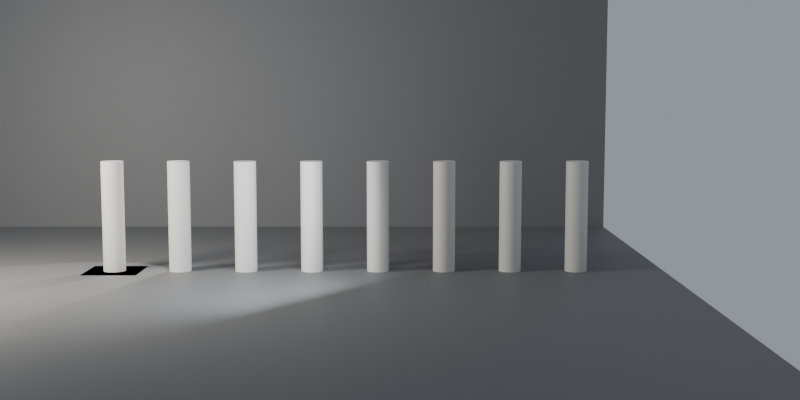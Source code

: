 # Source: ch05_06_parameters_solution.blend  (saved by Blender 5.3.31; exported with 4.5.12 LTS)
import bpy
from mathutils import Matrix  # noqa: F401  (used for matrix-valued properties, if any)

bpy.ops.wm.read_factory_settings(use_empty=True)
scene = bpy.context.scene
scene.name = 'SC_GN6'

# ---- collections
col_set = bpy.data.collections.new('SET'); scene.collection.children.link(col_set)
col_lights = bpy.data.collections.new('LIGHTS'); scene.collection.children.link(col_lights)
col_cameras = bpy.data.collections.new('CAMERAS'); scene.collection.children.link(col_cameras)

# ---- materials (node trees are filled in below, after node groups)
mat_mat_studio_grey = bpy.data.materials.new('MAT_Studio_Grey')
mat_mat_studio_grey.diffuse_color = (0.18, 0.18, 0.18, 1.0)
mat_mat_pillar = bpy.data.materials.new('MAT_Pillar')

# ---- node groups
ng_gn_pillarrow = bpy.data.node_groups.new('GN_PillarRow', 'GeometryNodeTree')
_s = ng_gn_pillarrow.interface.new_socket(name='Geometry', in_out='OUTPUT', socket_type='NodeSocketGeometry')
_s = ng_gn_pillarrow.interface.new_socket(name='Geometry', in_out='INPUT', socket_type='NodeSocketGeometry')
ng_gn_pillarrow.interface.new_panel('Dimensions')
_s = ng_gn_pillarrow.interface.new_socket(name='Height', in_out='INPUT', socket_type='NodeSocketFloat')
_s.default_value = 2.0
_s.min_value = 0.2
_s.max_value = 10.0
_s.description = 'Hauteur des piliers en mètres'
_s = ng_gn_pillarrow.interface.new_socket(name='Radius', in_out='INPUT', socket_type='NodeSocketFloat')
_s.default_value = 0.2
_s.min_value = 0.05
_s.max_value = 1.0
_s.description = 'Rayon des piliers en mètres'
ng_gn_pillarrow.interface.new_panel('Layout')
_s = ng_gn_pillarrow.interface.new_socket(name='Count', in_out='INPUT', socket_type='NodeSocketInt')
_s.default_value = 8
_s.min_value = 1
_s.max_value = 50
_s.description = 'Nombre de piliers'
_s = ng_gn_pillarrow.interface.new_socket(name='Spacing', in_out='INPUT', socket_type='NodeSocketFloat')
_s.default_value = 1.2
_s.min_value = 0.3
_s.max_value = 5.0
_s.description = 'Distance entre deux piliers'
_N = ng_gn_pillarrow.nodes; _L = ng_gn_pillarrow.links
n0 = _N.new('NodeGroupInput'); n0.name = 'Group Input'; n0.location = (-1300, 0)
n1 = _N.new('NodeGroupOutput'); n1.name = 'Group Output'; n1.location = (1500, 0)
n2 = _N.new('GeometryNodeMeshLine'); n2.name = 'Mesh Line'; n2.location = (-800, 300)
n3 = _N.new('GeometryNodeMeshCylinder'); n3.name = 'Cylinder'; n3.location = (-800, -150)
n4 = _N.new('GeometryNodeTransform'); n4.name = 'Transform Geometry'; n4.location = (-450, -150)
n4.width = 160
n5 = _N.new('ShaderNodeMath'); n5.name = 'Math'; n5.location = (-800, -450)
n5.operation = 'DIVIDE'
n5.inputs[1].default_value = 2.0
n6 = _N.new('ShaderNodeCombineXYZ'); n6.name = 'Combine XYZ'; n6.location = (-600, -450)
n7 = _N.new('ShaderNodeCombineXYZ'); n7.name = 'Combine XYZ.001'; n7.location = (-1000, 300)
n8 = _N.new('GeometryNodeInstanceOnPoints'); n8.name = 'Instance on Points'; n8.location = (0, 150)
n9 = _N.new('GeometryNodeJoinGeometry'); n9.name = 'Join Geometry'; n9.location = (500, 0)
n10 = _N.new('GeometryNodeSetMaterial'); n10.name = 'Set Material'; n10.location = (900, 0)
n10.inputs[2].default_value = mat_mat_pillar
_L.new(n0.outputs[3], n2.inputs[0])
_L.new(n0.outputs[4], n7.inputs[0])
_L.new(n7.outputs[0], n2.inputs[3])
_L.new(n0.outputs[2], n3.inputs[3])
_L.new(n0.outputs[1], n3.inputs[4])
_L.new(n0.outputs[1], n5.inputs[0])
_L.new(n5.outputs[0], n6.inputs[2])
_L.new(n6.outputs[0], n4.inputs[1])
_L.new(n3.outputs[0], n4.inputs[0])
_L.new(n2.outputs[0], n8.inputs[0])
_L.new(n4.outputs[0], n8.inputs[2])
_L.new(n0.outputs[0], n9.inputs[0])
_L.new(n8.outputs[0], n9.inputs[0])
_L.new(n9.outputs[0], n10.inputs[0])
_L.new(n10.outputs[0], n1.inputs[0])
n1.is_active_output = True

# ---- material node trees
mat_mat_studio_grey.use_nodes = True; mat_mat_studio_grey.node_tree.nodes.clear()
_N = mat_mat_studio_grey.node_tree.nodes; _L = mat_mat_studio_grey.node_tree.links
n0 = _N.new('ShaderNodeBsdfPrincipled'); n0.name = 'Principled BSDF'; n0.location = (-200, 100)
n0.inputs[0].default_value = (0.18, 0.18, 0.18, 1.0)
n0.inputs[2].default_value = 0.6
n0.inputs[10].default_value = 0.005
n1 = _N.new('ShaderNodeOutputMaterial'); n1.name = 'Material Output'; n1.location = (200, 100)
_L.new(n0.outputs[0], n1.inputs[0])
n1.is_active_output = True
mat_mat_pillar.use_nodes = True; mat_mat_pillar.node_tree.nodes.clear()
_N = mat_mat_pillar.node_tree.nodes; _L = mat_mat_pillar.node_tree.links
n0 = _N.new('ShaderNodeBsdfPrincipled'); n0.name = 'Principled BSDF'; n0.location = (-200, 100)
n0.inputs[0].default_value = (0.75, 0.72, 0.65, 1.0)
n0.inputs[10].default_value = 0.005
n1 = _N.new('ShaderNodeOutputMaterial'); n1.name = 'Material Output'; n1.location = (200, 100)
_L.new(n0.outputs[0], n1.inputs[0])
n1.is_active_output = True

# ---- world
world_wo_neutral = bpy.data.worlds.new('WO_Neutral'); scene.world = world_wo_neutral
world_wo_neutral.use_nodes = True; world_wo_neutral.node_tree.nodes.clear()
_N = world_wo_neutral.node_tree.nodes; _L = world_wo_neutral.node_tree.links
n0 = _N.new('ShaderNodeBackground'); n0.name = 'Background'; n0.location = (-200, 100)
n0.inputs[0].default_value = (0.3, 0.33, 0.38, 1.0)
n1 = _N.new('ShaderNodeOutputWorld'); n1.name = 'World Output'; n1.location = (200, 100)
_L.new(n0.outputs[0], n1.inputs[0])
n1.is_active_output = True

# ---- cameras
cam_ca_main = bpy.data.cameras.new('CA_Main')
cam_ca_main.clip_end = 200.0
cam_ca_front = bpy.data.cameras.new('CA_Front')
cam_ca_front.clip_end = 200.0
cam_ca_side = bpy.data.cameras.new('CA_Side')
cam_ca_side.clip_end = 200.0

# ---- lights
light_la_key = bpy.data.lights.new('LA_Key', 'AREA')
light_la_key.color = (1.0, 0.95, 0.88)
light_la_key.energy = 600.0
light_la_key.size = 2.0
light_la_fill = bpy.data.lights.new('LA_Fill', 'AREA')
light_la_fill.color = (0.85, 0.9, 1.0)
light_la_fill.energy = 150.0
light_la_fill.size = 3.0
light_la_rim = bpy.data.lights.new('LA_Rim', 'SPOT')
light_la_rim.energy = 500.0

# ---- meshes
me_me_geo_row = bpy.data.meshes.new('ME_GEO_Row')
me_me_geo_row.from_pydata([(-0.5, -0.5, 0.0), (0.5, -0.5, 0.0), (0.5, 0.5, 0.0), (-0.5, 0.5, 0.0)], [], [(0, 1, 2, 3)])
me_me_geo_row.update()
me_me_floor = bpy.data.meshes.new('ME_Floor')
me_me_floor.from_pydata([(-10.0, -10.0, 0.0), (10.0, -10.0, 0.0), (-10.0, 10.0, 0.0), (10.0, 10.0, 0.0)], [], [(0, 1, 3, 2)])
_uv = me_me_floor.uv_layers.new(name='UVMap')
_uv.uv.foreach_set('vector', [0.0, 0.0, 1.0, 0.0, 1.0, 1.0, 0.0, 1.0])
me_me_floor.materials.append(mat_mat_studio_grey)
me_me_floor.update()
me_me_backdrop = bpy.data.meshes.new('ME_Backdrop')
me_me_backdrop.from_pydata([(-10.0, -10.0, 0.0), (10.0, -10.0, 0.0), (-10.0, 10.0, 0.0), (10.0, 10.0, 0.0)], [], [(0, 1, 3, 2)])
_uv = me_me_backdrop.uv_layers.new(name='UVMap')
_uv.uv.foreach_set('vector', [0.0, 0.0, 1.0, 0.0, 1.0, 1.0, 0.0, 1.0])
me_me_backdrop.materials.append(mat_mat_studio_grey)
me_me_backdrop.update()

# ---- objects
ob_geo_row = bpy.data.objects.new('GEO_Row', me_me_geo_row)
ob_geo_floor = bpy.data.objects.new('GEO_Floor', me_me_floor)
ob_geo_backdrop = bpy.data.objects.new('GEO_Backdrop', me_me_backdrop)
ob_lgt_key = bpy.data.objects.new('LGT_Key', light_la_key)
ob_lgt_fill = bpy.data.objects.new('LGT_Fill', light_la_fill)
ob_lgt_rim = bpy.data.objects.new('LGT_Rim', light_la_rim)
ob_emp_target = bpy.data.objects.new('EMP_Target', None)
ob_cam_main = bpy.data.objects.new('CAM_Main', cam_ca_main)
ob_cam_front = bpy.data.objects.new('CAM_Front', cam_ca_front)
ob_cam_side = bpy.data.objects.new('CAM_Side', cam_ca_side)

# ---- transforms, parenting, visibility, modifiers, constraints
ob_geo_row.location = (0.0, 0.0, 0.0)
_m = ob_geo_row.modifiers.new('GeometryNodes', 'NODES')
_m.node_group = ng_gn_pillarrow
ob_geo_floor.location = (0.0, 0.0, 0.0)
ob_geo_backdrop.location = (0.0, 6.0, 10.0)
ob_geo_backdrop.rotation_euler = (1.571, 0.0, 0.0)
ob_lgt_key.location = (-3.0, -3.0, 4.0)
_c = ob_lgt_key.constraints.new('TRACK_TO'); _c.name = 'Track To'
_c.target = ob_emp_target
ob_lgt_fill.location = (3.5, -2.5, 2.0)
_c = ob_lgt_fill.constraints.new('TRACK_TO'); _c.name = 'Track To'
_c.target = ob_emp_target
ob_lgt_rim.location = (1.8, 2.6, 3.2)
_c = ob_lgt_rim.constraints.new('TRACK_TO'); _c.name = 'Track To'
_c.target = ob_emp_target
ob_emp_target.location = (0.0, 0.0, 1.2)
ob_emp_target.empty_display_size = 0.5
ob_cam_main.location = (0.0, -8.0, 2.2)
_c = ob_cam_main.constraints.new('TRACK_TO'); _c.name = 'Track To'
_c.target = ob_emp_target
ob_cam_front.location = (5.2, -20.0, 3.5)
ob_cam_front.rotation_euler = (1.461, -0.0, 0.0)
ob_cam_side.location = (-4.0, -12.0, 4.0)
ob_cam_side.rotation_euler = (1.358, -3.639e-08, -0.5281)

# ---- collection membership
scene.collection.objects.link(ob_geo_row)
col_set.objects.link(ob_geo_floor)
col_set.objects.link(ob_geo_backdrop)
col_lights.objects.link(ob_lgt_key)
col_lights.objects.link(ob_lgt_fill)
col_lights.objects.link(ob_lgt_rim)
col_cameras.objects.link(ob_emp_target)
col_cameras.objects.link(ob_cam_main)
col_cameras.objects.link(ob_cam_front)
col_cameras.objects.link(ob_cam_side)

# ---- scene / render settings (as saved in the file)
scene.camera = ob_cam_front
scene.frame_start = 1; scene.frame_end = 250; scene.frame_set(1)
scene.render.engine = 'BLENDER_EEVEE_NEXT'
scene.render.resolution_x = 800
scene.render.resolution_y = 400
scene.render.resolution_percentage = 50
scene.render.bake_bias = 0.0
scene.render.bake_samples = 0
scene.render.compositor_device = 'GPU'
scene.eevee.use_volume_custom_range = False
scene.eevee.fast_gi_thickness_near = 0.1
scene.eevee.fast_gi_thickness_far = 0.0
scene.eevee.ray_tracing_options.screen_trace_thickness = 0.1
bpy.context.view_layer.update()
